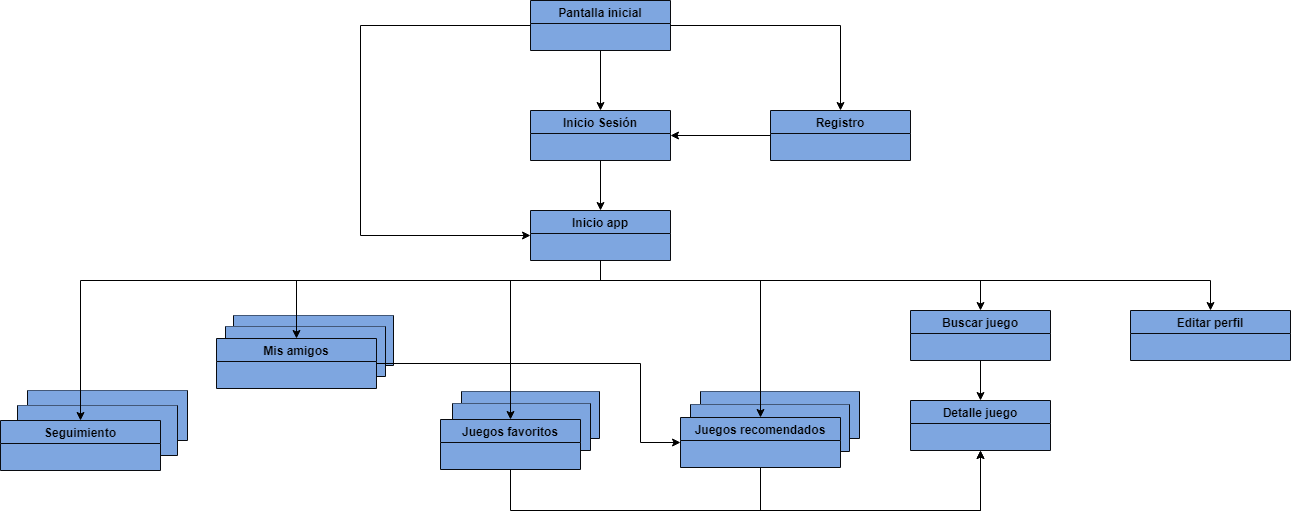

The diagram above was exported from draw.io. Its source (the exported page's mxGraphModel, read from the mxfile embedded in the PNG):
<mxGraphModel dx="1038" dy="547" grid="1" gridSize="10" guides="1" tooltips="1" connect="1" arrows="1" fold="1" page="1" pageScale="1" pageWidth="1654" pageHeight="1169" math="0" shadow="0">
  <root>
    <mxCell id="0" />
    <mxCell id="1" parent="0" />
    <mxCell id="H-IGYZU_ua0GKSls8Dce-35" value="" style="swimlane;startSize=0;strokeColor=#090B0F;fillColor=#7EA6E0;gradientColor=none;swimlaneFillColor=#7EA6E0;" vertex="1" parent="1">
      <mxGeometry x="313" y="355" width="160" height="50" as="geometry">
        <mxRectangle x="140" y="330" width="50" height="40" as="alternateBounds" />
      </mxGeometry>
    </mxCell>
    <mxCell id="H-IGYZU_ua0GKSls8Dce-34" value="" style="swimlane;startSize=0;strokeColor=#090B0F;fillColor=#7EA6E0;gradientColor=none;swimlaneFillColor=#7EA6E0;" vertex="1" parent="1">
      <mxGeometry x="305" y="366" width="160" height="50" as="geometry">
        <mxRectangle x="140" y="330" width="50" height="40" as="alternateBounds" />
      </mxGeometry>
    </mxCell>
    <mxCell id="H-IGYZU_ua0GKSls8Dce-33" value="" style="swimlane;startSize=0;strokeColor=#090B0F;fillColor=#7EA6E0;gradientColor=none;swimlaneFillColor=#7EA6E0;" vertex="1" parent="1">
      <mxGeometry x="780" y="431" width="159" height="47" as="geometry" />
    </mxCell>
    <mxCell id="H-IGYZU_ua0GKSls8Dce-32" value="" style="swimlane;startSize=0;strokeColor=#090B0F;fillColor=#7EA6E0;gradientColor=none;swimlaneFillColor=#7EA6E0;" vertex="1" parent="1">
      <mxGeometry x="770" y="444" width="159" height="47" as="geometry" />
    </mxCell>
    <mxCell id="H-IGYZU_ua0GKSls8Dce-31" value="" style="swimlane;startSize=0;strokeColor=#090B0F;fillColor=#7EA6E0;gradientColor=none;swimlaneFillColor=#7EA6E0;" vertex="1" parent="1">
      <mxGeometry x="541" y="431" width="138" height="47" as="geometry" />
    </mxCell>
    <mxCell id="H-IGYZU_ua0GKSls8Dce-30" value="" style="swimlane;startSize=0;strokeColor=#090B0F;fillColor=#7EA6E0;gradientColor=none;swimlaneFillColor=#7EA6E0;" vertex="1" parent="1">
      <mxGeometry x="532" y="443" width="138" height="47" as="geometry" />
    </mxCell>
    <mxCell id="H-IGYZU_ua0GKSls8Dce-29" value="" style="swimlane;startSize=0;strokeColor=#090B0F;fillColor=#7EA6E0;gradientColor=none;swimlaneFillColor=#7EA6E0;" vertex="1" parent="1">
      <mxGeometry x="107" y="430" width="160" height="50" as="geometry">
        <mxRectangle x="140" y="330" width="50" height="40" as="alternateBounds" />
      </mxGeometry>
    </mxCell>
    <mxCell id="H-IGYZU_ua0GKSls8Dce-28" value="" style="swimlane;startSize=0;strokeColor=#090B0F;fillColor=#7EA6E0;gradientColor=none;swimlaneFillColor=#7EA6E0;" vertex="1" parent="1">
      <mxGeometry x="97" y="445" width="160" height="50" as="geometry">
        <mxRectangle x="140" y="330" width="50" height="40" as="alternateBounds" />
      </mxGeometry>
    </mxCell>
    <mxCell id="H-IGYZU_ua0GKSls8Dce-1" value="Inicio Sesión" style="swimlane;fillColor=#7EA6E0;strokeColor=#090B0F;gradientColor=none;swimlaneFillColor=#7EA6E0;" vertex="1" parent="1">
      <mxGeometry x="610" y="150" width="140" height="50" as="geometry" />
    </mxCell>
    <mxCell id="H-IGYZU_ua0GKSls8Dce-2" value="Inicio app" style="swimlane;fillColor=#7EA6E0;strokeColor=#090B0F;gradientColor=none;swimlaneFillColor=#7EA6E0;startSize=23;" vertex="1" parent="1">
      <mxGeometry x="610" y="250" width="140" height="50" as="geometry" />
    </mxCell>
    <mxCell id="H-IGYZU_ua0GKSls8Dce-3" value="Buscar juego" style="swimlane;fillColor=#7EA6E0;strokeColor=#090B0F;gradientColor=none;swimlaneFillColor=#7EA6E0;startSize=23;" vertex="1" parent="1">
      <mxGeometry x="990" y="350" width="140" height="50" as="geometry" />
    </mxCell>
    <mxCell id="H-IGYZU_ua0GKSls8Dce-4" value="Registro" style="swimlane;fillColor=#7EA6E0;strokeColor=#090B0F;gradientColor=none;swimlaneFillColor=#7EA6E0;" vertex="1" parent="1">
      <mxGeometry x="850" y="150" width="140" height="50" as="geometry" />
    </mxCell>
    <mxCell id="H-IGYZU_ua0GKSls8Dce-5" value="Pantalla inicial" style="swimlane;fillColor=#7EA6E0;strokeColor=#090B0F;gradientColor=none;swimlaneFillColor=#7EA6E0;" vertex="1" parent="1">
      <mxGeometry x="610" y="40" width="140" height="50" as="geometry" />
    </mxCell>
    <mxCell id="H-IGYZU_ua0GKSls8Dce-6" value="" style="endArrow=classic;html=1;rounded=0;exitX=1;exitY=0.5;exitDx=0;exitDy=0;entryX=0.5;entryY=0;entryDx=0;entryDy=0;" edge="1" parent="1" source="H-IGYZU_ua0GKSls8Dce-5" target="H-IGYZU_ua0GKSls8Dce-4">
      <mxGeometry width="50" height="50" relative="1" as="geometry">
        <mxPoint x="710" y="310" as="sourcePoint" />
        <mxPoint x="760" y="260" as="targetPoint" />
        <Array as="points">
          <mxPoint x="920" y="65" />
        </Array>
      </mxGeometry>
    </mxCell>
    <mxCell id="H-IGYZU_ua0GKSls8Dce-7" value="" style="endArrow=classic;html=1;rounded=0;exitX=0.5;exitY=1;exitDx=0;exitDy=0;entryX=0.5;entryY=0;entryDx=0;entryDy=0;" edge="1" parent="1" source="H-IGYZU_ua0GKSls8Dce-5" target="H-IGYZU_ua0GKSls8Dce-1">
      <mxGeometry width="50" height="50" relative="1" as="geometry">
        <mxPoint x="710" y="310" as="sourcePoint" />
        <mxPoint x="760" y="260" as="targetPoint" />
      </mxGeometry>
    </mxCell>
    <mxCell id="H-IGYZU_ua0GKSls8Dce-8" value="" style="endArrow=classic;html=1;rounded=0;exitX=0;exitY=0.5;exitDx=0;exitDy=0;entryX=1;entryY=0.5;entryDx=0;entryDy=0;" edge="1" parent="1" source="H-IGYZU_ua0GKSls8Dce-4" target="H-IGYZU_ua0GKSls8Dce-1">
      <mxGeometry width="50" height="50" relative="1" as="geometry">
        <mxPoint x="710" y="310" as="sourcePoint" />
        <mxPoint x="760" y="260" as="targetPoint" />
      </mxGeometry>
    </mxCell>
    <mxCell id="H-IGYZU_ua0GKSls8Dce-9" value="" style="endArrow=classic;html=1;rounded=0;exitX=0;exitY=0.5;exitDx=0;exitDy=0;entryX=0;entryY=0.5;entryDx=0;entryDy=0;" edge="1" parent="1" source="H-IGYZU_ua0GKSls8Dce-5" target="H-IGYZU_ua0GKSls8Dce-2">
      <mxGeometry width="50" height="50" relative="1" as="geometry">
        <mxPoint x="710" y="310" as="sourcePoint" />
        <mxPoint x="760" y="260" as="targetPoint" />
        <Array as="points">
          <mxPoint x="440" y="65" />
          <mxPoint x="440" y="275" />
        </Array>
      </mxGeometry>
    </mxCell>
    <mxCell id="H-IGYZU_ua0GKSls8Dce-11" value="Detalle juego" style="swimlane;fillColor=#7EA6E0;strokeColor=#090B0F;gradientColor=none;swimlaneFillColor=#7EA6E0;startSize=23;" vertex="1" parent="1">
      <mxGeometry x="990" y="440" width="140" height="50" as="geometry" />
    </mxCell>
    <mxCell id="H-IGYZU_ua0GKSls8Dce-12" value="" style="endArrow=classic;html=1;rounded=0;exitX=0.5;exitY=1;exitDx=0;exitDy=0;entryX=0.5;entryY=0;entryDx=0;entryDy=0;" edge="1" parent="1" source="H-IGYZU_ua0GKSls8Dce-3" target="H-IGYZU_ua0GKSls8Dce-11">
      <mxGeometry width="50" height="50" relative="1" as="geometry">
        <mxPoint x="670" y="310" as="sourcePoint" />
        <mxPoint x="720" y="260" as="targetPoint" />
      </mxGeometry>
    </mxCell>
    <mxCell id="H-IGYZU_ua0GKSls8Dce-13" value="Juegos favoritos" style="swimlane;fillColor=#7EA6E0;strokeColor=#090B0F;gradientColor=none;swimlaneFillColor=#7EA6E0;startSize=23;" vertex="1" parent="1">
      <mxGeometry x="520" y="459" width="140" height="50" as="geometry" />
    </mxCell>
    <mxCell id="H-IGYZU_ua0GKSls8Dce-14" value="" style="endArrow=classic;html=1;rounded=0;exitX=0.5;exitY=1;exitDx=0;exitDy=0;entryX=0.5;entryY=0;entryDx=0;entryDy=0;" edge="1" parent="1" source="H-IGYZU_ua0GKSls8Dce-1" target="H-IGYZU_ua0GKSls8Dce-2">
      <mxGeometry width="50" height="50" relative="1" as="geometry">
        <mxPoint x="750" y="310" as="sourcePoint" />
        <mxPoint x="800" y="260" as="targetPoint" />
      </mxGeometry>
    </mxCell>
    <mxCell id="H-IGYZU_ua0GKSls8Dce-16" value="Juegos recomendados" style="swimlane;fillColor=#7EA6E0;strokeColor=#090B0F;gradientColor=none;swimlaneFillColor=#7EA6E0;startSize=23;" vertex="1" parent="1">
      <mxGeometry x="760" y="457" width="160" height="50" as="geometry" />
    </mxCell>
    <mxCell id="H-IGYZU_ua0GKSls8Dce-17" value="Mis amigos" style="swimlane;fillColor=#7EA6E0;strokeColor=#090B0F;gradientColor=none;swimlaneFillColor=#7EA6E0;startSize=23;" vertex="1" parent="1">
      <mxGeometry x="296" y="378" width="160" height="50" as="geometry" />
    </mxCell>
    <mxCell id="H-IGYZU_ua0GKSls8Dce-18" value="" style="endArrow=classic;html=1;rounded=0;exitX=0.5;exitY=1;exitDx=0;exitDy=0;entryX=0.5;entryY=0;entryDx=0;entryDy=0;" edge="1" parent="1" source="H-IGYZU_ua0GKSls8Dce-2" target="H-IGYZU_ua0GKSls8Dce-13">
      <mxGeometry width="50" height="50" relative="1" as="geometry">
        <mxPoint x="750" y="310" as="sourcePoint" />
        <mxPoint x="800" y="260" as="targetPoint" />
        <Array as="points">
          <mxPoint x="680" y="320" />
          <mxPoint x="590" y="320" />
        </Array>
      </mxGeometry>
    </mxCell>
    <mxCell id="H-IGYZU_ua0GKSls8Dce-19" value="" style="endArrow=classic;html=1;rounded=0;exitX=0.5;exitY=1;exitDx=0;exitDy=0;entryX=0.5;entryY=0;entryDx=0;entryDy=0;" edge="1" parent="1" source="H-IGYZU_ua0GKSls8Dce-2" target="H-IGYZU_ua0GKSls8Dce-17">
      <mxGeometry width="50" height="50" relative="1" as="geometry">
        <mxPoint x="750" y="310" as="sourcePoint" />
        <mxPoint x="800" y="260" as="targetPoint" />
        <Array as="points">
          <mxPoint x="680" y="320" />
          <mxPoint x="376" y="320" />
        </Array>
      </mxGeometry>
    </mxCell>
    <mxCell id="H-IGYZU_ua0GKSls8Dce-20" value="" style="endArrow=classic;html=1;rounded=0;exitX=0.5;exitY=1;exitDx=0;exitDy=0;entryX=0.5;entryY=0;entryDx=0;entryDy=0;" edge="1" parent="1" source="H-IGYZU_ua0GKSls8Dce-2" target="H-IGYZU_ua0GKSls8Dce-3">
      <mxGeometry width="50" height="50" relative="1" as="geometry">
        <mxPoint x="750" y="310" as="sourcePoint" />
        <mxPoint x="800" y="260" as="targetPoint" />
        <Array as="points">
          <mxPoint x="680" y="320" />
          <mxPoint x="1060" y="320" />
        </Array>
      </mxGeometry>
    </mxCell>
    <mxCell id="H-IGYZU_ua0GKSls8Dce-21" value="" style="endArrow=classic;html=1;rounded=0;exitX=0.5;exitY=1;exitDx=0;exitDy=0;entryX=0.5;entryY=0;entryDx=0;entryDy=0;" edge="1" parent="1" source="H-IGYZU_ua0GKSls8Dce-2" target="H-IGYZU_ua0GKSls8Dce-16">
      <mxGeometry width="50" height="50" relative="1" as="geometry">
        <mxPoint x="750" y="310" as="sourcePoint" />
        <mxPoint x="800" y="260" as="targetPoint" />
        <Array as="points">
          <mxPoint x="680" y="320" />
          <mxPoint x="840" y="320" />
        </Array>
      </mxGeometry>
    </mxCell>
    <mxCell id="H-IGYZU_ua0GKSls8Dce-22" value="Editar perfil" style="swimlane;fillColor=#7EA6E0;strokeColor=#090B0F;gradientColor=none;swimlaneFillColor=#7EA6E0;startSize=23;" vertex="1" parent="1">
      <mxGeometry x="1210" y="350" width="160" height="50" as="geometry" />
    </mxCell>
    <mxCell id="H-IGYZU_ua0GKSls8Dce-23" value="Seguimiento" style="swimlane;fillColor=#7EA6E0;strokeColor=#090B0F;gradientColor=none;swimlaneFillColor=#7EA6E0;startSize=23;" vertex="1" parent="1">
      <mxGeometry x="80" y="460" width="160" height="50" as="geometry" />
    </mxCell>
    <mxCell id="H-IGYZU_ua0GKSls8Dce-24" value="" style="endArrow=classic;html=1;rounded=0;exitX=0.5;exitY=1;exitDx=0;exitDy=0;entryX=0.5;entryY=0;entryDx=0;entryDy=0;" edge="1" parent="1" source="H-IGYZU_ua0GKSls8Dce-2" target="H-IGYZU_ua0GKSls8Dce-23">
      <mxGeometry width="50" height="50" relative="1" as="geometry">
        <mxPoint x="340" y="310" as="sourcePoint" />
        <mxPoint x="390" y="260" as="targetPoint" />
        <Array as="points">
          <mxPoint x="680" y="320" />
          <mxPoint x="160" y="320" />
        </Array>
      </mxGeometry>
    </mxCell>
    <mxCell id="H-IGYZU_ua0GKSls8Dce-25" value="" style="endArrow=classic;html=1;rounded=0;exitX=0.5;exitY=1;exitDx=0;exitDy=0;entryX=0.5;entryY=0;entryDx=0;entryDy=0;" edge="1" parent="1" source="H-IGYZU_ua0GKSls8Dce-2" target="H-IGYZU_ua0GKSls8Dce-22">
      <mxGeometry width="50" height="50" relative="1" as="geometry">
        <mxPoint x="890" y="310" as="sourcePoint" />
        <mxPoint x="940" y="260" as="targetPoint" />
        <Array as="points">
          <mxPoint x="680" y="320" />
          <mxPoint x="1290" y="320" />
        </Array>
      </mxGeometry>
    </mxCell>
    <mxCell id="H-IGYZU_ua0GKSls8Dce-26" value="" style="endArrow=classic;html=1;rounded=0;exitX=0.5;exitY=1;exitDx=0;exitDy=0;" edge="1" parent="1" source="H-IGYZU_ua0GKSls8Dce-16">
      <mxGeometry width="50" height="50" relative="1" as="geometry">
        <mxPoint x="580" y="410" as="sourcePoint" />
        <mxPoint x="1060" y="490" as="targetPoint" />
        <Array as="points">
          <mxPoint x="840" y="550" />
          <mxPoint x="1060" y="550" />
        </Array>
      </mxGeometry>
    </mxCell>
    <mxCell id="H-IGYZU_ua0GKSls8Dce-27" value="" style="endArrow=classic;html=1;rounded=0;exitX=0.5;exitY=1;exitDx=0;exitDy=0;entryX=0.5;entryY=1;entryDx=0;entryDy=0;" edge="1" parent="1" source="H-IGYZU_ua0GKSls8Dce-13" target="H-IGYZU_ua0GKSls8Dce-11">
      <mxGeometry width="50" height="50" relative="1" as="geometry">
        <mxPoint x="580" y="410" as="sourcePoint" />
        <mxPoint x="630" y="360" as="targetPoint" />
        <Array as="points">
          <mxPoint x="590" y="550" />
          <mxPoint x="1060" y="550" />
        </Array>
      </mxGeometry>
    </mxCell>
    <mxCell id="H-IGYZU_ua0GKSls8Dce-36" value="" style="endArrow=classic;html=1;rounded=0;entryX=0;entryY=0.5;entryDx=0;entryDy=0;exitX=1;exitY=0.5;exitDx=0;exitDy=0;" edge="1" parent="1" source="H-IGYZU_ua0GKSls8Dce-17" target="H-IGYZU_ua0GKSls8Dce-16">
      <mxGeometry width="50" height="50" relative="1" as="geometry">
        <mxPoint x="750" y="450" as="sourcePoint" />
        <mxPoint x="800" y="400" as="targetPoint" />
        <Array as="points">
          <mxPoint x="720" y="403" />
          <mxPoint x="720" y="482" />
        </Array>
      </mxGeometry>
    </mxCell>
  </root>
</mxGraphModel>